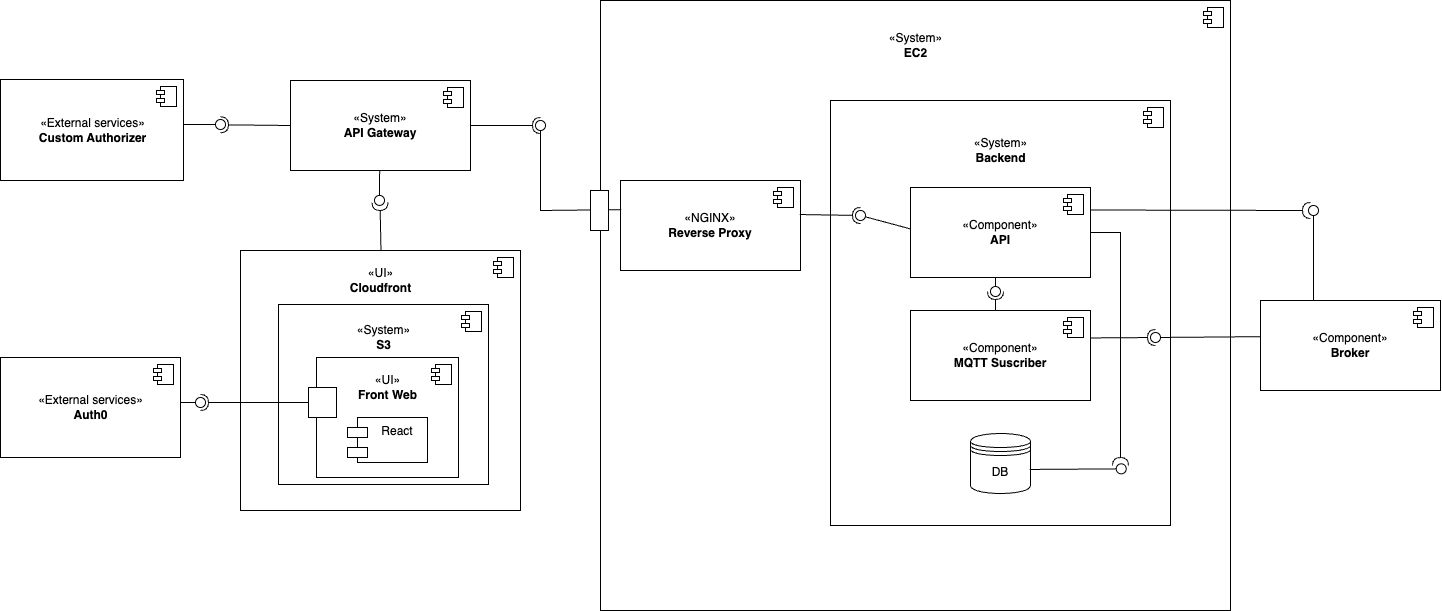

The diagram above was exported from draw.io. Its source (the exported page's mxGraphModel, read from the mxfile embedded in the PNG):
<mxGraphModel dx="2120" dy="1431" grid="1" gridSize="10" guides="1" tooltips="1" connect="1" arrows="1" fold="1" page="1" pageScale="1" pageWidth="850" pageHeight="1100" math="0" shadow="0">
  <root>
    <mxCell id="0" />
    <mxCell id="1" parent="0" />
    <mxCell id="DPTuMwYk0CAJbqqtOyoN-7" value="" style="html=1;dropTarget=0;whiteSpace=wrap;" parent="1" vertex="1">
      <mxGeometry x="360" y="260" width="280" height="260" as="geometry" />
    </mxCell>
    <mxCell id="DPTuMwYk0CAJbqqtOyoN-8" value="" style="shape=module;jettyWidth=8;jettyHeight=4;" parent="DPTuMwYk0CAJbqqtOyoN-7" vertex="1">
      <mxGeometry x="1" width="20" height="20" relative="1" as="geometry">
        <mxPoint x="-27" y="7" as="offset" />
      </mxGeometry>
    </mxCell>
    <mxCell id="DPTuMwYk0CAJbqqtOyoN-33" value="" style="html=1;dropTarget=0;whiteSpace=wrap;" parent="1" vertex="1">
      <mxGeometry x="720" y="10" width="630" height="610" as="geometry" />
    </mxCell>
    <mxCell id="DPTuMwYk0CAJbqqtOyoN-34" value="" style="shape=module;jettyWidth=8;jettyHeight=4;" parent="DPTuMwYk0CAJbqqtOyoN-33" vertex="1">
      <mxGeometry x="1" width="20" height="20" relative="1" as="geometry">
        <mxPoint x="-27" y="7" as="offset" />
      </mxGeometry>
    </mxCell>
    <mxCell id="DPTuMwYk0CAJbqqtOyoN-28" value="" style="html=1;dropTarget=0;whiteSpace=wrap;" parent="1" vertex="1">
      <mxGeometry x="950" y="110" width="340" height="425" as="geometry" />
    </mxCell>
    <mxCell id="DPTuMwYk0CAJbqqtOyoN-29" value="" style="shape=module;jettyWidth=8;jettyHeight=4;" parent="DPTuMwYk0CAJbqqtOyoN-28" vertex="1">
      <mxGeometry x="1" width="20" height="20" relative="1" as="geometry">
        <mxPoint x="-27" y="7" as="offset" />
      </mxGeometry>
    </mxCell>
    <mxCell id="DPTuMwYk0CAJbqqtOyoN-1" value="" style="html=1;dropTarget=0;whiteSpace=wrap;" parent="1" vertex="1">
      <mxGeometry x="120" y="367" width="180" height="100" as="geometry" />
    </mxCell>
    <mxCell id="DPTuMwYk0CAJbqqtOyoN-2" value="" style="shape=module;jettyWidth=8;jettyHeight=4;" parent="DPTuMwYk0CAJbqqtOyoN-1" vertex="1">
      <mxGeometry x="1" width="20" height="20" relative="1" as="geometry">
        <mxPoint x="-27" y="7" as="offset" />
      </mxGeometry>
    </mxCell>
    <mxCell id="DPTuMwYk0CAJbqqtOyoN-16" value="«System»&lt;br&gt;&lt;b&gt;API Gateway&lt;/b&gt;" style="html=1;dropTarget=0;whiteSpace=wrap;" parent="1" vertex="1">
      <mxGeometry x="410" y="90" width="180" height="90" as="geometry" />
    </mxCell>
    <mxCell id="DPTuMwYk0CAJbqqtOyoN-17" value="" style="shape=module;jettyWidth=8;jettyHeight=4;" parent="DPTuMwYk0CAJbqqtOyoN-16" vertex="1">
      <mxGeometry x="1" width="20" height="20" relative="1" as="geometry">
        <mxPoint x="-27" y="7" as="offset" />
      </mxGeometry>
    </mxCell>
    <mxCell id="DPTuMwYk0CAJbqqtOyoN-18" value="«NGINX»&lt;br&gt;&lt;b&gt;Reverse Proxy&lt;/b&gt;" style="html=1;dropTarget=0;whiteSpace=wrap;" parent="1" vertex="1">
      <mxGeometry x="740" y="190" width="180" height="90" as="geometry" />
    </mxCell>
    <mxCell id="DPTuMwYk0CAJbqqtOyoN-19" value="" style="shape=module;jettyWidth=8;jettyHeight=4;" parent="DPTuMwYk0CAJbqqtOyoN-18" vertex="1">
      <mxGeometry x="1" width="20" height="20" relative="1" as="geometry">
        <mxPoint x="-27" y="7" as="offset" />
      </mxGeometry>
    </mxCell>
    <mxCell id="DPTuMwYk0CAJbqqtOyoN-20" value="«Component»&lt;br&gt;&lt;b&gt;API&lt;/b&gt;" style="html=1;dropTarget=0;whiteSpace=wrap;" parent="1" vertex="1">
      <mxGeometry x="1030" y="197" width="180" height="90" as="geometry" />
    </mxCell>
    <mxCell id="DPTuMwYk0CAJbqqtOyoN-21" value="" style="shape=module;jettyWidth=8;jettyHeight=4;" parent="DPTuMwYk0CAJbqqtOyoN-20" vertex="1">
      <mxGeometry x="1" width="20" height="20" relative="1" as="geometry">
        <mxPoint x="-27" y="7" as="offset" />
      </mxGeometry>
    </mxCell>
    <mxCell id="DPTuMwYk0CAJbqqtOyoN-22" value="«Component»&lt;br&gt;&lt;b&gt;MQTT Suscriber&lt;/b&gt;" style="html=1;dropTarget=0;whiteSpace=wrap;" parent="1" vertex="1">
      <mxGeometry x="1030" y="320" width="180" height="90" as="geometry" />
    </mxCell>
    <mxCell id="DPTuMwYk0CAJbqqtOyoN-23" value="" style="shape=module;jettyWidth=8;jettyHeight=4;" parent="DPTuMwYk0CAJbqqtOyoN-22" vertex="1">
      <mxGeometry x="1" width="20" height="20" relative="1" as="geometry">
        <mxPoint x="-27" y="7" as="offset" />
      </mxGeometry>
    </mxCell>
    <mxCell id="DPTuMwYk0CAJbqqtOyoN-25" value="DB" style="shape=datastore;whiteSpace=wrap;html=1;" parent="1" vertex="1">
      <mxGeometry x="1090" y="443" width="60" height="60" as="geometry" />
    </mxCell>
    <mxCell id="DPTuMwYk0CAJbqqtOyoN-30" value="«System»&lt;br&gt;&lt;b&gt;Backend&lt;/b&gt;" style="text;html=1;align=center;verticalAlign=middle;resizable=0;points=[];autosize=1;strokeColor=none;fillColor=none;" parent="1" vertex="1">
      <mxGeometry x="1080" y="140" width="80" height="40" as="geometry" />
    </mxCell>
    <mxCell id="DPTuMwYk0CAJbqqtOyoN-31" value="«Component»&lt;br&gt;&lt;b&gt;Broker&lt;/b&gt;" style="html=1;dropTarget=0;whiteSpace=wrap;" parent="1" vertex="1">
      <mxGeometry x="1380" y="310" width="180" height="90" as="geometry" />
    </mxCell>
    <mxCell id="DPTuMwYk0CAJbqqtOyoN-32" value="" style="shape=module;jettyWidth=8;jettyHeight=4;" parent="DPTuMwYk0CAJbqqtOyoN-31" vertex="1">
      <mxGeometry x="1" width="20" height="20" relative="1" as="geometry">
        <mxPoint x="-27" y="7" as="offset" />
      </mxGeometry>
    </mxCell>
    <mxCell id="DPTuMwYk0CAJbqqtOyoN-35" value="«System»&lt;br&gt;&lt;b&gt;EC2&lt;/b&gt;" style="text;html=1;align=center;verticalAlign=middle;resizable=0;points=[];autosize=1;strokeColor=none;fillColor=none;" parent="1" vertex="1">
      <mxGeometry x="995" y="35" width="80" height="40" as="geometry" />
    </mxCell>
    <mxCell id="DPTuMwYk0CAJbqqtOyoN-37" value="«External services»&lt;br&gt;&lt;b&gt;Auth0&lt;/b&gt;" style="text;html=1;align=center;verticalAlign=middle;resizable=0;points=[];autosize=1;strokeColor=none;fillColor=none;" parent="1" vertex="1">
      <mxGeometry x="145" y="397" width="130" height="40" as="geometry" />
    </mxCell>
    <mxCell id="IEHc9PzFD6DSSp-i5R24-8" value="" style="rounded=0;orthogonalLoop=1;jettySize=auto;html=1;endArrow=oval;endFill=0;sketch=0;sourcePerimeterSpacing=0;targetPerimeterSpacing=0;endSize=10;" parent="1" target="IEHc9PzFD6DSSp-i5R24-9" edge="1">
      <mxGeometry relative="1" as="geometry">
        <mxPoint x="300" y="412" as="sourcePoint" />
      </mxGeometry>
    </mxCell>
    <mxCell id="IEHc9PzFD6DSSp-i5R24-9" value="" style="ellipse;whiteSpace=wrap;html=1;align=center;aspect=fixed;fillColor=none;strokeColor=none;resizable=0;perimeter=centerPerimeter;rotatable=0;allowArrows=0;points=[];outlineConnect=1;" parent="1" vertex="1">
      <mxGeometry x="315" y="407" width="10" height="10" as="geometry" />
    </mxCell>
    <mxCell id="IEHc9PzFD6DSSp-i5R24-10" value="«UI»&lt;br&gt;&lt;b&gt;Cloudfront&lt;/b&gt;" style="text;html=1;align=center;verticalAlign=middle;resizable=0;points=[];autosize=1;strokeColor=none;fillColor=none;" parent="1" vertex="1">
      <mxGeometry x="460" y="270" width="80" height="40" as="geometry" />
    </mxCell>
    <mxCell id="IEHc9PzFD6DSSp-i5R24-11" value="" style="rounded=0;orthogonalLoop=1;jettySize=auto;html=1;endArrow=halfCircle;endFill=0;endSize=6;strokeWidth=1;sketch=0;exitX=0;exitY=0.5;exitDx=0;exitDy=0;" parent="1" source="DPTuMwYk0CAJbqqtOyoN-16" edge="1">
      <mxGeometry relative="1" as="geometry">
        <mxPoint x="395" y="134.85000000000002" as="sourcePoint" />
        <mxPoint x="340" y="134.29000000000002" as="targetPoint" />
        <Array as="points" />
      </mxGeometry>
    </mxCell>
    <mxCell id="IEHc9PzFD6DSSp-i5R24-12" value="" style="rounded=0;orthogonalLoop=1;jettySize=auto;html=1;endArrow=oval;endFill=0;sketch=0;sourcePerimeterSpacing=0;targetPerimeterSpacing=0;endSize=10;" parent="1" edge="1">
      <mxGeometry relative="1" as="geometry">
        <mxPoint x="300" y="134" as="sourcePoint" />
        <mxPoint x="340" y="134" as="targetPoint" />
      </mxGeometry>
    </mxCell>
    <mxCell id="IEHc9PzFD6DSSp-i5R24-13" value="" style="ellipse;whiteSpace=wrap;html=1;align=center;aspect=fixed;fillColor=none;strokeColor=none;resizable=0;perimeter=centerPerimeter;rotatable=0;allowArrows=0;points=[];outlineConnect=1;" parent="1" vertex="1">
      <mxGeometry x="260" y="129" width="10" height="10" as="geometry" />
    </mxCell>
    <mxCell id="IEHc9PzFD6DSSp-i5R24-14" value="" style="rounded=0;orthogonalLoop=1;jettySize=auto;html=1;endArrow=halfCircle;endFill=0;endSize=6;strokeWidth=1;sketch=0;exitX=0.5;exitY=0;exitDx=0;exitDy=0;" parent="1" edge="1">
      <mxGeometry relative="1" as="geometry">
        <mxPoint x="500.4999999999999" y="260" as="sourcePoint" />
        <mxPoint x="499.5" y="212" as="targetPoint" />
        <Array as="points" />
      </mxGeometry>
    </mxCell>
    <mxCell id="IEHc9PzFD6DSSp-i5R24-15" value="" style="rounded=0;orthogonalLoop=1;jettySize=auto;html=1;endArrow=oval;endFill=0;sketch=0;sourcePerimeterSpacing=0;targetPerimeterSpacing=0;endSize=10;exitX=0.473;exitY=1.001;exitDx=0;exitDy=0;exitPerimeter=0;" parent="1" edge="1">
      <mxGeometry relative="1" as="geometry">
        <mxPoint x="499.14" y="179.99999999999991" as="sourcePoint" />
        <mxPoint x="499" y="209.91" as="targetPoint" />
      </mxGeometry>
    </mxCell>
    <mxCell id="IEHc9PzFD6DSSp-i5R24-16" value="" style="ellipse;whiteSpace=wrap;html=1;align=center;aspect=fixed;fillColor=none;strokeColor=none;resizable=0;perimeter=centerPerimeter;rotatable=0;allowArrows=0;points=[];outlineConnect=1;" parent="1" vertex="1">
      <mxGeometry x="469" y="219.91" width="10" height="10" as="geometry" />
    </mxCell>
    <mxCell id="IEHc9PzFD6DSSp-i5R24-20" value="" style="rounded=0;orthogonalLoop=1;jettySize=auto;html=1;endArrow=halfCircle;endFill=0;endSize=6;strokeWidth=1;sketch=0;" parent="1" target="IEHc9PzFD6DSSp-i5R24-22" edge="1">
      <mxGeometry relative="1" as="geometry">
        <mxPoint x="590" y="135" as="sourcePoint" />
      </mxGeometry>
    </mxCell>
    <mxCell id="IEHc9PzFD6DSSp-i5R24-21" value="" style="rounded=0;orthogonalLoop=1;jettySize=auto;html=1;endArrow=oval;endFill=0;sketch=0;sourcePerimeterSpacing=0;targetPerimeterSpacing=0;endSize=10;exitX=0.004;exitY=0.324;exitDx=0;exitDy=0;exitPerimeter=0;" parent="1" source="DPTuMwYk0CAJbqqtOyoN-18" target="IEHc9PzFD6DSSp-i5R24-22" edge="1">
      <mxGeometry relative="1" as="geometry">
        <mxPoint x="700" y="220" as="sourcePoint" />
        <Array as="points">
          <mxPoint x="660" y="220" />
        </Array>
      </mxGeometry>
    </mxCell>
    <mxCell id="IEHc9PzFD6DSSp-i5R24-22" value="" style="ellipse;whiteSpace=wrap;html=1;align=center;aspect=fixed;fillColor=none;strokeColor=none;resizable=0;perimeter=centerPerimeter;rotatable=0;allowArrows=0;points=[];outlineConnect=1;" parent="1" vertex="1">
      <mxGeometry x="655" y="130" width="10" height="10" as="geometry" />
    </mxCell>
    <mxCell id="IEHc9PzFD6DSSp-i5R24-23" value="" style="html=1;points=[[0,0,0,0,5],[0,1,0,0,-5],[1,0,0,0,5],[1,1,0,0,-5]];perimeter=orthogonalPerimeter;outlineConnect=0;targetShapes=umlLifeline;portConstraint=eastwest;newEdgeStyle={&quot;curved&quot;:0,&quot;rounded&quot;:0};" parent="1" vertex="1">
      <mxGeometry x="710" y="200" width="18" height="40" as="geometry" />
    </mxCell>
    <mxCell id="IEHc9PzFD6DSSp-i5R24-33" value="" style="rounded=0;orthogonalLoop=1;jettySize=auto;html=1;endArrow=halfCircle;endFill=0;endSize=6;strokeWidth=1;sketch=0;exitX=0.996;exitY=0.378;exitDx=0;exitDy=0;exitPerimeter=0;" parent="1" source="DPTuMwYk0CAJbqqtOyoN-18" target="IEHc9PzFD6DSSp-i5R24-35" edge="1">
      <mxGeometry relative="1" as="geometry">
        <mxPoint x="920" y="226.24999999999977" as="sourcePoint" />
      </mxGeometry>
    </mxCell>
    <mxCell id="IEHc9PzFD6DSSp-i5R24-34" value="" style="rounded=0;orthogonalLoop=1;jettySize=auto;html=1;endArrow=oval;endFill=0;sketch=0;sourcePerimeterSpacing=0;targetPerimeterSpacing=0;endSize=10;exitX=-0.004;exitY=0.458;exitDx=0;exitDy=0;exitPerimeter=0;" parent="1" source="DPTuMwYk0CAJbqqtOyoN-20" target="IEHc9PzFD6DSSp-i5R24-35" edge="1">
      <mxGeometry relative="1" as="geometry">
        <mxPoint x="1050" y="229.91" as="sourcePoint" />
      </mxGeometry>
    </mxCell>
    <mxCell id="IEHc9PzFD6DSSp-i5R24-35" value="" style="ellipse;whiteSpace=wrap;html=1;align=center;aspect=fixed;fillColor=none;strokeColor=none;resizable=0;perimeter=centerPerimeter;rotatable=0;allowArrows=0;points=[];outlineConnect=1;" parent="1" vertex="1">
      <mxGeometry x="975" y="220" width="10" height="10" as="geometry" />
    </mxCell>
    <mxCell id="IEHc9PzFD6DSSp-i5R24-39" value="" style="rounded=0;orthogonalLoop=1;jettySize=auto;html=1;endArrow=halfCircle;endFill=0;endSize=6;strokeWidth=1;sketch=0;" parent="1" target="IEHc9PzFD6DSSp-i5R24-41" edge="1">
      <mxGeometry relative="1" as="geometry">
        <mxPoint x="1115" y="320" as="sourcePoint" />
      </mxGeometry>
    </mxCell>
    <mxCell id="IEHc9PzFD6DSSp-i5R24-40" value="" style="rounded=0;orthogonalLoop=1;jettySize=auto;html=1;endArrow=oval;endFill=0;sketch=0;sourcePerimeterSpacing=0;targetPerimeterSpacing=0;endSize=10;" parent="1" target="IEHc9PzFD6DSSp-i5R24-41" edge="1">
      <mxGeometry relative="1" as="geometry">
        <mxPoint x="1115" y="287" as="sourcePoint" />
      </mxGeometry>
    </mxCell>
    <mxCell id="IEHc9PzFD6DSSp-i5R24-41" value="" style="ellipse;whiteSpace=wrap;html=1;align=center;aspect=fixed;fillColor=none;strokeColor=none;resizable=0;perimeter=centerPerimeter;rotatable=0;allowArrows=0;points=[];outlineConnect=1;" parent="1" vertex="1">
      <mxGeometry x="1110" y="296" width="10" height="10" as="geometry" />
    </mxCell>
    <mxCell id="IEHc9PzFD6DSSp-i5R24-45" value="" style="rounded=0;orthogonalLoop=1;jettySize=auto;html=1;endArrow=halfCircle;endFill=0;endSize=6;strokeWidth=1;sketch=0;exitX=1;exitY=0.5;exitDx=0;exitDy=0;" parent="1" source="DPTuMwYk0CAJbqqtOyoN-20" edge="1">
      <mxGeometry relative="1" as="geometry">
        <mxPoint x="1240" y="422" as="sourcePoint" />
        <mxPoint x="1240" y="474.9999999999998" as="targetPoint" />
        <Array as="points">
          <mxPoint x="1240" y="242" />
        </Array>
      </mxGeometry>
    </mxCell>
    <mxCell id="IEHc9PzFD6DSSp-i5R24-46" value="" style="rounded=0;orthogonalLoop=1;jettySize=auto;html=1;endArrow=oval;endFill=0;sketch=0;sourcePerimeterSpacing=0;targetPerimeterSpacing=0;endSize=10;exitX=0.988;exitY=0.599;exitDx=0;exitDy=0;exitPerimeter=0;" parent="1" source="DPTuMwYk0CAJbqqtOyoN-25" edge="1">
      <mxGeometry relative="1" as="geometry">
        <mxPoint x="1160" y="477.99999999999983" as="sourcePoint" />
        <mxPoint x="1240.72" y="478.34" as="targetPoint" />
      </mxGeometry>
    </mxCell>
    <mxCell id="IEHc9PzFD6DSSp-i5R24-47" value="" style="ellipse;whiteSpace=wrap;html=1;align=center;aspect=fixed;fillColor=none;strokeColor=none;resizable=0;perimeter=centerPerimeter;rotatable=0;allowArrows=0;points=[];outlineConnect=1;" parent="1" vertex="1">
      <mxGeometry x="1455" y="468" width="10" height="10" as="geometry" />
    </mxCell>
    <mxCell id="IEHc9PzFD6DSSp-i5R24-51" value="" style="rounded=0;orthogonalLoop=1;jettySize=auto;html=1;endArrow=halfCircle;endFill=0;endSize=6;strokeWidth=1;sketch=0;exitX=1;exitY=0.305;exitDx=0;exitDy=0;entryX=0.284;entryY=0.368;entryDx=0;entryDy=0;entryPerimeter=0;exitPerimeter=0;" parent="1" target="IEHc9PzFD6DSSp-i5R24-53" edge="1" source="DPTuMwYk0CAJbqqtOyoN-22">
      <mxGeometry relative="1" as="geometry">
        <mxPoint x="1210" y="225" as="sourcePoint" />
      </mxGeometry>
    </mxCell>
    <mxCell id="IEHc9PzFD6DSSp-i5R24-52" value="" style="rounded=0;orthogonalLoop=1;jettySize=auto;html=1;endArrow=oval;endFill=0;sketch=0;sourcePerimeterSpacing=0;targetPerimeterSpacing=0;endSize=10;exitX=-0.003;exitY=0.402;exitDx=0;exitDy=0;exitPerimeter=0;" parent="1" source="DPTuMwYk0CAJbqqtOyoN-31" target="IEHc9PzFD6DSSp-i5R24-53" edge="1">
      <mxGeometry relative="1" as="geometry">
        <mxPoint x="1300" y="225" as="sourcePoint" />
      </mxGeometry>
    </mxCell>
    <mxCell id="IEHc9PzFD6DSSp-i5R24-53" value="" style="ellipse;whiteSpace=wrap;html=1;align=center;aspect=fixed;fillColor=none;strokeColor=none;resizable=0;perimeter=centerPerimeter;rotatable=0;allowArrows=0;points=[];outlineConnect=1;" parent="1" vertex="1">
      <mxGeometry x="1270" y="342" width="10" height="10" as="geometry" />
    </mxCell>
    <mxCell id="7k58GMr-6_sf3hgiVVqj-2" value="" style="html=1;dropTarget=0;whiteSpace=wrap;" vertex="1" parent="1">
      <mxGeometry x="398" y="314" width="210" height="180" as="geometry" />
    </mxCell>
    <mxCell id="7k58GMr-6_sf3hgiVVqj-3" value="" style="shape=module;jettyWidth=8;jettyHeight=4;" vertex="1" parent="7k58GMr-6_sf3hgiVVqj-2">
      <mxGeometry x="1" width="20" height="20" relative="1" as="geometry">
        <mxPoint x="-27" y="7" as="offset" />
      </mxGeometry>
    </mxCell>
    <mxCell id="7k58GMr-6_sf3hgiVVqj-4" value="«System»&lt;br&gt;&lt;b&gt;S3&lt;/b&gt;" style="text;html=1;align=center;verticalAlign=middle;resizable=0;points=[];autosize=1;strokeColor=none;fillColor=none;" vertex="1" parent="1">
      <mxGeometry x="463" y="327" width="80" height="40" as="geometry" />
    </mxCell>
    <mxCell id="DPTuMwYk0CAJbqqtOyoN-3" value="" style="html=1;dropTarget=0;whiteSpace=wrap;" parent="1" vertex="1">
      <mxGeometry x="436" y="367" width="142" height="120" as="geometry" />
    </mxCell>
    <mxCell id="DPTuMwYk0CAJbqqtOyoN-4" value="" style="shape=module;jettyWidth=8;jettyHeight=4;" parent="DPTuMwYk0CAJbqqtOyoN-3" vertex="1">
      <mxGeometry x="1" width="20" height="20" relative="1" as="geometry">
        <mxPoint x="-27" y="7" as="offset" />
      </mxGeometry>
    </mxCell>
    <mxCell id="DPTuMwYk0CAJbqqtOyoN-9" value="React" style="shape=module;align=left;spacingLeft=20;align=center;verticalAlign=top;whiteSpace=wrap;html=1;" parent="1" vertex="1">
      <mxGeometry x="467" y="427" width="80" height="45" as="geometry" />
    </mxCell>
    <mxCell id="DPTuMwYk0CAJbqqtOyoN-15" value="«UI»&lt;br&gt;&lt;b&gt;Front Web&lt;/b&gt;" style="text;html=1;align=center;verticalAlign=middle;resizable=0;points=[];autosize=1;strokeColor=none;fillColor=none;" parent="1" vertex="1">
      <mxGeometry x="467" y="377" width="80" height="40" as="geometry" />
    </mxCell>
    <mxCell id="DPTuMwYk0CAJbqqtOyoN-5" value="" style="html=1;points=[[0,0,0,0,5],[0,1,0,0,-5],[1,0,0,0,5],[1,1,0,0,-5]];perimeter=orthogonalPerimeter;outlineConnect=0;targetShapes=umlLifeline;portConstraint=eastwest;newEdgeStyle={&quot;curved&quot;:0,&quot;rounded&quot;:0};" parent="1" vertex="1">
      <mxGeometry x="428" y="397" width="28" height="30" as="geometry" />
    </mxCell>
    <mxCell id="IEHc9PzFD6DSSp-i5R24-7" value="" style="rounded=0;orthogonalLoop=1;jettySize=auto;html=1;endArrow=halfCircle;endFill=0;endSize=6;strokeWidth=1;sketch=0;exitX=0;exitY=1;exitDx=0;exitDy=-5;exitPerimeter=0;" parent="1" source="DPTuMwYk0CAJbqqtOyoN-5" target="IEHc9PzFD6DSSp-i5R24-9" edge="1">
      <mxGeometry relative="1" as="geometry">
        <mxPoint x="340" y="412" as="sourcePoint" />
        <Array as="points">
          <mxPoint x="428" y="412" />
        </Array>
      </mxGeometry>
    </mxCell>
    <mxCell id="7k58GMr-6_sf3hgiVVqj-8" value="" style="rounded=0;orthogonalLoop=1;jettySize=auto;html=1;endArrow=oval;endFill=0;sketch=0;sourcePerimeterSpacing=0;targetPerimeterSpacing=0;endSize=10;" edge="1" parent="1">
      <mxGeometry relative="1" as="geometry">
        <mxPoint x="1433" y="310" as="sourcePoint" />
        <mxPoint x="1433" y="220" as="targetPoint" />
      </mxGeometry>
    </mxCell>
    <mxCell id="7k58GMr-6_sf3hgiVVqj-9" value="" style="rounded=0;orthogonalLoop=1;jettySize=auto;html=1;endArrow=halfCircle;endFill=0;endSize=6;strokeWidth=1;sketch=0;exitX=1;exitY=0.25;exitDx=0;exitDy=0;" edge="1" parent="1" source="DPTuMwYk0CAJbqqtOyoN-20">
      <mxGeometry relative="1" as="geometry">
        <mxPoint x="1350" y="296" as="sourcePoint" />
        <mxPoint x="1430" y="220" as="targetPoint" />
      </mxGeometry>
    </mxCell>
    <mxCell id="7k58GMr-6_sf3hgiVVqj-10" value="" style="html=1;dropTarget=0;whiteSpace=wrap;" vertex="1" parent="1">
      <mxGeometry x="120" y="89" width="183" height="101" as="geometry" />
    </mxCell>
    <mxCell id="7k58GMr-6_sf3hgiVVqj-11" value="" style="shape=module;jettyWidth=8;jettyHeight=4;" vertex="1" parent="7k58GMr-6_sf3hgiVVqj-10">
      <mxGeometry x="1" width="20" height="20" relative="1" as="geometry">
        <mxPoint x="-27" y="7" as="offset" />
      </mxGeometry>
    </mxCell>
    <mxCell id="7k58GMr-6_sf3hgiVVqj-12" value="«External services»&lt;br&gt;&lt;b&gt;Custom Authorizer&lt;/b&gt;" style="text;html=1;align=center;verticalAlign=middle;resizable=0;points=[];autosize=1;strokeColor=none;fillColor=none;" vertex="1" parent="1">
      <mxGeometry x="146.5" y="119.5" width="130" height="40" as="geometry" />
    </mxCell>
  </root>
</mxGraphModel>